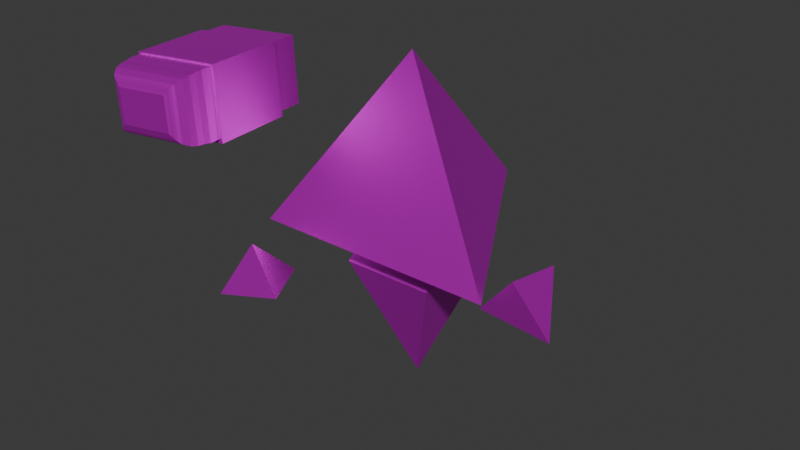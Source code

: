 # Source: personagem_gather.blend  (saved by Blender 4.2.66; exported with 4.5.12 LTS)
import bpy
from mathutils import Matrix  # noqa: F401  (used for matrix-valued properties, if any)

bpy.ops.wm.read_factory_settings(use_empty=True)
scene = bpy.context.scene
scene.name = 'Scene'

# ---- collections
col_collection = bpy.data.collections.new('Collection'); scene.collection.children.link(col_collection)

# ---- images (referenced by path relative to the original .blend; pixels are not part of the script)
import os
ASSET_DIR = os.environ.get("B2B_ASSET_DIR", "")  # directory of the original .blend (textures are referenced by path, not embedded)
HERE = os.path.dirname(os.path.abspath(__file__))  # packed textures are extracted next to this script under _unpacked/

def load_image(name, relpath, width, height, colorspace="sRGB"):
    """Load a texture the original file referenced (path relative to the .blend, or extracted next to this script)."""
    p = next((c for c in (os.path.join(HERE, relpath), os.path.join(ASSET_DIR, relpath)) if relpath and os.path.exists(c)), "")
    if p:
        img = bpy.data.images.load(p, check_existing=True)
        img.name = name
    else:  # same state as the original file: an image datablock whose file is absent (Cycles renders it pink)
        img = bpy.data.images.new(name, width, height)
        img.source = "FILE"
        img.filepath = "//" + (relpath or name)
    img.colorspace_settings.name = colorspace
    return img
img_cabe_a_png = load_image('Cabeça.png', 'texturas personagem/Cabeça.png', 1024, 1024, 'sRGB')
img_resto_do_corpo_png = load_image('resto do corpo.png', 'texturas personagem/resto do corpo.png', 1024, 1024, 'sRGB')
img_borracha_inteira_png = load_image('Borracha inteira.png', 'texturas personagem/Borracha inteira.png', 1024, 1024, 'sRGB')

# ---- materials (node trees are filled in below, after node groups)
mat_material = bpy.data.materials.new('Material')
mat_material_001 = bpy.data.materials.new('Material.001')
mat_material_004 = bpy.data.materials.new('Material.004')
mat_material_002 = bpy.data.materials.new('Material.002')
mat_material_003 = bpy.data.materials.new('Material.003')
mat_material_005 = bpy.data.materials.new('Material.005')

# ---- material node trees
mat_material.use_nodes = True; mat_material.node_tree.nodes.clear()
_N = mat_material.node_tree.nodes; _L = mat_material.node_tree.links
n0 = _N.new('ShaderNodeBsdfPrincipled'); n0.name = 'Principled BSDF'; n0.location = (10, 300)
n0.inputs[1].default_value = 0.8
n0.inputs[3].default_value = 1.4
n1 = _N.new('ShaderNodeOutputMaterial'); n1.name = 'Material Output'; n1.location = (300, 300)
n2 = _N.new('ShaderNodeTexImage'); n2.name = 'Image Texture'; n2.location = (-280, 275)
n2.image = img_cabe_a_png
_L.new(n0.outputs[0], n1.inputs[0])
_L.new(n2.outputs[0], n0.inputs[0])
n1.is_active_output = True
mat_material_001.use_nodes = True; mat_material_001.node_tree.nodes.clear()
_N = mat_material_001.node_tree.nodes; _L = mat_material_001.node_tree.links
n0 = _N.new('ShaderNodeBsdfPrincipled'); n0.name = 'Principled BSDF'; n0.location = (10, 300)
n0.inputs[1].default_value = 0.8
n1 = _N.new('ShaderNodeOutputMaterial'); n1.name = 'Material Output'; n1.location = (300, 300)
n2 = _N.new('ShaderNodeTexImage'); n2.name = 'Image Texture'; n2.location = (-280, 275)
n2.image = img_resto_do_corpo_png
_L.new(n0.outputs[0], n1.inputs[0])
_L.new(n2.outputs[0], n0.inputs[0])
n1.is_active_output = True
mat_material_004.use_nodes = True; mat_material_004.node_tree.nodes.clear()
_N = mat_material_004.node_tree.nodes; _L = mat_material_004.node_tree.links
n0 = _N.new('ShaderNodeBsdfPrincipled'); n0.name = 'Principled BSDF'; n0.location = (10, 300)
n0.inputs[1].default_value = 0.8
n1 = _N.new('ShaderNodeOutputMaterial'); n1.name = 'Material Output'; n1.location = (300, 300)
n2 = _N.new('ShaderNodeTexImage'); n2.name = 'Image Texture'; n2.location = (-280, 275)
n2.image = img_resto_do_corpo_png
_L.new(n0.outputs[0], n1.inputs[0])
_L.new(n2.outputs[0], n0.inputs[0])
n1.is_active_output = True
mat_material_002.use_nodes = True; mat_material_002.node_tree.nodes.clear()
_N = mat_material_002.node_tree.nodes; _L = mat_material_002.node_tree.links
n0 = _N.new('ShaderNodeBsdfPrincipled'); n0.name = 'Principled BSDF'; n0.location = (10, 300)
n0.inputs[1].default_value = 0.8
n1 = _N.new('ShaderNodeOutputMaterial'); n1.name = 'Material Output'; n1.location = (300, 300)
n2 = _N.new('ShaderNodeTexImage'); n2.name = 'Image Texture'; n2.location = (-280, 275)
n2.image = img_resto_do_corpo_png
_L.new(n0.outputs[0], n1.inputs[0])
_L.new(n2.outputs[0], n0.inputs[0])
n1.is_active_output = True
mat_material_003.use_nodes = True; mat_material_003.node_tree.nodes.clear()
_N = mat_material_003.node_tree.nodes; _L = mat_material_003.node_tree.links
n0 = _N.new('ShaderNodeBsdfPrincipled'); n0.name = 'Principled BSDF'; n0.location = (10, 300)
n0.inputs[1].default_value = 0.8
n1 = _N.new('ShaderNodeOutputMaterial'); n1.name = 'Material Output'; n1.location = (300, 300)
n2 = _N.new('ShaderNodeTexImage'); n2.name = 'Image Texture'; n2.location = (-280, 275)
n2.image = img_resto_do_corpo_png
_L.new(n0.outputs[0], n1.inputs[0])
_L.new(n2.outputs[0], n0.inputs[0])
n1.is_active_output = True
mat_material_005.use_nodes = True; mat_material_005.node_tree.nodes.clear()
_N = mat_material_005.node_tree.nodes; _L = mat_material_005.node_tree.links
n0 = _N.new('ShaderNodeBsdfPrincipled'); n0.name = 'Principled BSDF'; n0.location = (10, 300)
n0.inputs[1].default_value = 0.8
n1 = _N.new('ShaderNodeOutputMaterial'); n1.name = 'Material Output'; n1.location = (300, 300)
n2 = _N.new('ShaderNodeTexImage'); n2.name = 'Image Texture'; n2.location = (-280, 275)
n2.image = img_borracha_inteira_png
_L.new(n0.outputs[0], n1.inputs[0])
_L.new(n2.outputs[0], n0.inputs[0])
n1.is_active_output = True

# ---- world
world_world = bpy.data.worlds.new('World'); scene.world = world_world
world_world.use_nodes = True; world_world.node_tree.nodes.clear()
_N = world_world.node_tree.nodes; _L = world_world.node_tree.links
n0 = _N.new('ShaderNodeOutputWorld'); n0.name = 'World Output'; n0.location = (300, 300)
n1 = _N.new('ShaderNodeBackground'); n1.name = 'Background'; n1.location = (10, 300)
n1.inputs[0].default_value = (0.05088, 0.05088, 0.05088, 1.0)
_L.new(n1.outputs[0], n0.inputs[0])
n0.is_active_output = True
world_world.color = (0.05088, 0.05088, 0.05088)
world_world.sun_shadow_jitter_overblur = 0.0

# ---- meshes
me_cone = bpy.data.meshes.new('Cone')
me_cone.from_pydata([(4.172e-07, 1.0, 1.319), (0.866, -0.5, 1.319), (-0.866, -0.5, 1.319), (4.172e-07, -1.192e-07, 2.539)], [], [(0, 3, 1), (0, 1, 2), (1, 3, 2), (2, 3, 0)])
_uv = me_cone.uv_layers.new(name='UVMap')
_uv.uv.foreach_set('vector', [0.49, 0.2636, 0.1308, 0.5404, 0.01944, 0.1008, 0.49, 0.2636, 0.9388, 0.4793, 0.5276, 0.7601, 0.08683, 0.9918, 0.1308, 0.5404, 0.5276, 0.7601, 0.5276, 0.7601, 0.1308, 0.5404, 0.49, 0.2636])
me_cone.materials.append(mat_material)
me_cone.update()
me_cone_001 = bpy.data.meshes.new('Cone.001')
me_cone_001.from_pydata([(4.173e-07, 0.46, 0.88), (0.46, 0.0, 0.88), (4.173e-07, -0.46, 0.88), (-0.46, 0.0, 0.88), (4.173e-07, 0.0, 1.76)], [], [(0, 4, 1), (1, 4, 2), (0, 1, 2, 3), (2, 4, 3), (3, 4, 0)])
_uv = me_cone_001.uv_layers.new(name='UVMap')
_uv.uv.foreach_set('vector', [0.25, 0.49, 0.25, 0.25, 0.49, 0.25, 0.49, 0.25, 0.25, 0.25, 0.25, 0.01, 0.75, 0.49, 0.99, 0.25, 0.75, 0.01, 0.51, 0.25, 0.25, 0.01, 0.25, 0.25, 0.01, 0.25, 0.01, 0.25, 0.25, 0.25, 0.25, 0.49])
me_cone_001.materials.append(mat_material_001)
me_cone_001.update()
me_cone_002 = bpy.data.meshes.new('Cone.002')
me_cone_002.from_pydata([(-6.228e-09, 0.46, -0.88), (0.46, 0.0, -0.88), (-6.228e-09, -0.46, -0.88), (-0.46, 0.0, -0.88), (-6.228e-09, 0.0, 0.0)], [], [(0, 4, 1), (1, 4, 2), (0, 1, 2, 3), (2, 4, 3), (3, 4, 0)])
_uv = me_cone_002.uv_layers.new(name='UVMap')
_uv.uv.foreach_set('vector', [0.25, 0.49, 0.25, 0.25, 0.49, 0.25, 0.49, 0.25, 0.25, 0.25, 0.25, 0.01, 0.75, 0.49, 0.99, 0.25, 0.75, 0.01, 0.51, 0.25, 0.25, 0.01, 0.25, 0.25, 0.01, 0.25, 0.01, 0.25, 0.25, 0.25, 0.25, 0.49])
me_cone_002.materials.append(mat_material_004)
me_cone_002.update()
me_cone_003 = bpy.data.meshes.new('Cone.003')
me_cone_003.from_pydata([(0.01659, 1.471, 0.91), (0.2764, 1.021, 0.91), (-0.2432, 1.021, 0.91), (0.01659, 1.171, 1.21)], [], [(0, 3, 1), (0, 1, 2), (1, 3, 2), (2, 3, 0)])
_uv = me_cone_003.uv_layers.new(name='UVMap')
_uv.uv.foreach_set('vector', [0.25, 0.49, 0.25, 0.25, 0.4578, 0.13, 0.75, 0.49, 0.9578, 0.13, 0.5422, 0.13, 0.4578, 0.13, 0.25, 0.25, 0.04215, 0.13, 0.04215, 0.13, 0.25, 0.25, 0.25, 0.49])
me_cone_003.materials.append(mat_material_002)
me_cone_003.update()
me_cone_004 = bpy.data.meshes.new('Cone.004')
me_cone_004.from_pydata([(0.9621, -0.2701, 0.9115), (1.222, -0.7201, 0.9115), (0.7023, -0.7201, 0.9115), (0.9621, -0.5701, 1.212)], [], [(0, 3, 1), (0, 1, 2), (1, 3, 2), (2, 3, 0)])
_uv = me_cone_004.uv_layers.new(name='UVMap')
_uv.uv.foreach_set('vector', [0.25, 0.49, 0.25, 0.25, 0.4578, 0.13, 0.75, 0.49, 0.9578, 0.13, 0.5422, 0.13, 0.4578, 0.13, 0.25, 0.25, 0.04215, 0.13, 0.04215, 0.13, 0.25, 0.25, 0.25, 0.49])
me_cone_004.materials.append(mat_material_003)
me_cone_004.update()
me_cube_003 = bpy.data.meshes.new('Cube.003')
me_cube_003.from_pydata([(-3.016, 4.11, 1.013), (-3.016, 4.11, 2.32), (-3.016, 5.273, 1.013), (-3.016, 5.273, 2.32), (-1.549, 4.11, 1.013), (-1.549, 4.11, 2.32), (-1.549, 5.273, 1.013), (-1.549, 5.273, 2.32), (-1.588, 4.178, 0.5718), (-1.588, 5.245, 0.5718), (-2.973, 4.178, 0.5718), (-2.973, 5.245, 0.5718), (-2.46, 4.732, 3.02), (-2.973, 5.245, 2.507), (-2.717, 4.989, 3.02), (-2.755, 5.027, 3.003), (-2.795, 5.067, 2.989), (-2.833, 5.105, 2.97), (-2.867, 5.139, 2.939), (-2.923, 5.195, 2.834), (-2.947, 5.219, 2.725), (-2.957, 5.229, 2.616), (-2.101, 4.732, 3.02), (-1.588, 5.245, 2.507), (-1.845, 4.989, 3.02), (-1.806, 5.027, 3.003), (-1.766, 5.067, 2.989), (-1.728, 5.105, 2.97), (-1.694, 5.139, 2.939), (-1.638, 5.195, 2.834), (-1.614, 5.219, 2.725), (-1.604, 5.229, 2.616), (-2.101, 4.692, 3.02), (-1.588, 4.178, 2.507), (-1.845, 4.435, 3.02), (-1.806, 4.396, 3.003), (-1.766, 4.356, 2.989), (-1.728, 4.318, 2.97), (-1.694, 4.285, 2.939), (-1.638, 4.228, 2.834), (-1.614, 4.205, 2.725), (-1.604, 4.195, 2.616), (-2.46, 4.692, 3.02), (-2.973, 4.178, 2.507), (-2.717, 4.435, 3.02), (-2.755, 4.396, 3.003), (-2.795, 4.356, 2.989), (-2.833, 4.318, 2.97), (-2.867, 4.285, 2.939), (-2.923, 4.228, 2.834), (-2.947, 4.205, 2.725), (-2.957, 4.195, 2.616)], [], [(0, 1, 3, 2), (2, 3, 7, 6), (6, 7, 5, 4), (4, 5, 1, 0), (2, 6, 4, 0), (7, 3, 1, 5), (9, 8, 10, 11), (9, 23, 33, 8), (32, 22, 12, 42), (10, 8, 33, 43), (10, 43, 13, 11), (12, 22, 24, 14), (14, 24, 25, 15), (15, 25, 26, 16), (16, 26, 27, 17), (17, 27, 28, 18), (18, 28, 29, 19), (19, 29, 30, 20), (20, 30, 31, 21), (21, 31, 23, 13), (33, 23, 31, 41), (41, 31, 30, 40), (40, 30, 29, 39), (39, 29, 28, 38), (38, 28, 27, 37), (37, 27, 26, 36), (36, 26, 25, 35), (35, 25, 24, 34), (34, 24, 22, 32), (32, 42, 44, 34), (34, 44, 45, 35), (35, 45, 46, 36), (36, 46, 47, 37), (37, 47, 48, 38), (38, 48, 49, 39), (39, 49, 50, 40), (40, 50, 51, 41), (41, 51, 43, 33), (13, 43, 51, 21), (21, 51, 50, 20), (20, 50, 49, 19), (19, 49, 48, 18), (18, 48, 47, 17), (17, 47, 46, 16), (16, 46, 45, 15), (15, 45, 44, 14), (14, 44, 42, 12), (9, 11, 13, 23)])
_uv = me_cube_003.uv_layers.new(name='UVMap')
_uv.uv.foreach_set('vector', [0.2618, 0.9466, 0.02513, 0.9466, 0.02513, 0.7358, 0.2618, 0.7358, 0.2618, 0.7358, 0.02513, 0.7358, 0.02513, 0.47, 0.2618, 0.47, 0.2618, 0.47, 0.02513, 0.47, 0.02513, 0.2593, 0.2618, 0.2593, 0.4985, 0.7358, 0.2618, 0.7358, 0.2618, 0.47, 0.4985, 0.47, 0.6684, 0.9795, 0.9786, 0.9795, 0.9786, 0.7336, 0.6684, 0.7336, 0.9786, 0.9795, 0.6684, 0.9795, 0.6684, 0.7336, 0.9786, 0.7336, 0.9743, 0.5513, 0.9743, 0.3258, 0.6815, 0.3258, 0.6815, 0.5513, 0.9412, 0.01648, 0.9412, 0.4254, 0.7157, 0.4254, 0.7157, 0.01648, 0.8658, 0.4343, 0.8658, 0.4427, 0.7901, 0.4427, 0.7901, 0.4343, 0.6815, 0.01648, 0.9743, 0.01648, 0.9743, 0.4254, 0.6815, 0.4254, 0.7157, 0.01648, 0.7157, 0.4254, 0.9412, 0.4254, 0.9412, 0.01648, 0.7901, 0.4427, 0.8658, 0.4427, 0.9201, 0.497, 0.7358, 0.497, 0.7358, 0.497, 0.9201, 0.497, 0.9283, 0.5052, 0.7276, 0.5052, 0.7276, 0.5052, 0.9283, 0.5052, 0.9367, 0.5136, 0.7192, 0.5136, 0.7192, 0.5136, 0.9367, 0.5136, 0.9447, 0.5217, 0.7111, 0.5217, 0.7111, 0.5217, 0.9447, 0.5217, 0.9519, 0.5288, 0.704, 0.5288, 0.704, 0.5167, 0.9519, 0.5167, 0.9638, 0.4944, 0.6921, 0.4944, 0.6921, 0.4944, 0.9638, 0.4944, 0.9687, 0.4716, 0.6872, 0.4716, 0.6872, 0.4716, 0.9687, 0.4716, 0.9708, 0.4484, 0.6851, 0.4484, 0.6851, 0.4484, 0.9708, 0.4484, 0.9743, 0.4254, 0.6815, 0.4254, 0.7157, 0.4254, 0.9412, 0.4254, 0.9376, 0.4484, 0.7192, 0.4484, 0.7192, 0.4484, 0.9376, 0.4484, 0.9355, 0.4716, 0.7213, 0.4716, 0.7213, 0.4716, 0.9355, 0.4716, 0.9306, 0.4944, 0.7262, 0.4944, 0.7262, 0.4944, 0.9306, 0.4944, 0.9187, 0.5167, 0.7382, 0.5167, 0.9519, 0.3483, 0.9519, 0.5288, 0.9447, 0.5217, 0.9447, 0.3554, 0.9447, 0.3554, 0.9447, 0.5217, 0.9367, 0.5136, 0.9367, 0.3634, 0.9367, 0.3634, 0.9367, 0.5136, 0.9283, 0.5052, 0.9283, 0.3718, 0.9283, 0.3718, 0.9283, 0.5052, 0.9201, 0.497, 0.9201, 0.3801, 0.9201, 0.3801, 0.9201, 0.497, 0.8658, 0.4427, 0.8658, 0.4343, 0.8658, 0.4343, 0.7901, 0.4343, 0.7358, 0.3801, 0.9201, 0.3801, 0.9201, 0.3801, 0.7358, 0.3801, 0.7276, 0.3718, 0.9283, 0.3718, 0.9283, 0.3718, 0.7276, 0.3718, 0.7192, 0.3634, 0.9367, 0.3634, 0.9367, 0.3634, 0.7192, 0.3634, 0.7111, 0.3554, 0.9447, 0.3554, 0.9447, 0.3554, 0.7111, 0.3554, 0.704, 0.3483, 0.9519, 0.3483, 0.9519, 0.5167, 0.704, 0.5167, 0.6921, 0.4944, 0.9638, 0.4944, 0.9638, 0.4944, 0.6921, 0.4944, 0.6872, 0.4716, 0.9687, 0.4716, 0.9687, 0.4716, 0.6872, 0.4716, 0.6851, 0.4484, 0.9708, 0.4484, 0.9708, 0.4484, 0.6851, 0.4484, 0.6815, 0.4254, 0.9743, 0.4254, 0.9412, 0.4254, 0.7157, 0.4254, 0.7192, 0.4484, 0.9376, 0.4484, 0.9376, 0.4484, 0.7192, 0.4484, 0.7213, 0.4716, 0.9355, 0.4716, 0.9355, 0.4716, 0.7213, 0.4716, 0.7262, 0.4944, 0.9306, 0.4944, 0.9306, 0.4944, 0.7262, 0.4944, 0.7382, 0.5167, 0.9187, 0.5167, 0.704, 0.5288, 0.704, 0.3483, 0.7111, 0.3554, 0.7111, 0.5217, 0.7111, 0.5217, 0.7111, 0.3554, 0.7192, 0.3634, 0.7192, 0.5136, 0.7192, 0.5136, 0.7192, 0.3634, 0.7276, 0.3718, 0.7276, 0.5052, 0.7276, 0.5052, 0.7276, 0.3718, 0.7358, 0.3801, 0.7358, 0.497, 0.7358, 0.497, 0.7358, 0.3801, 0.7901, 0.4343, 0.7901, 0.4427, 0.9743, 0.01648, 0.6815, 0.01648, 0.6815, 0.4254, 0.9743, 0.4254])
me_cube_003.materials.append(mat_material_005)
me_cube_003.update()

# ---- objects
ob_cabe_a = bpy.data.objects.new('Cabeça', me_cone)
ob_corpo_cima = bpy.data.objects.new('Corpo cima', me_cone_001)
ob_corpo_baixo = bpy.data.objects.new('Corpo baixo', me_cone_002)
ob_m_o_esquerda = bpy.data.objects.new('Mão esquerda', me_cone_003)
ob_m_o_direita = bpy.data.objects.new('Mão direita', me_cone_004)
ob_borracha = bpy.data.objects.new('Borracha', me_cube_003)

# ---- transforms, parenting, visibility, modifiers, constraints
ob_cabe_a.location = (0.2265, -0.1493, -0.5623)
ob_cabe_a.rotation_euler = (-0.03, 0.05181, 4.188)
ob_corpo_cima.location = (0.2265, -0.2257, -0.3588)
ob_corpo_cima.rotation_euler = (0.0, -0.0, 3.927)
ob_corpo_baixo.location = (0.2265, -0.2257, -0.3588)
ob_corpo_baixo.rotation_euler = (-0.0, 3.142, 3.927)
ob_m_o_esquerda.location = (0.2265, 0.6666, 0.2908)
ob_m_o_esquerda.rotation_euler = (-0.4002, 0.5109, 4.019)
ob_m_o_direita.location = (0.7501, -0.427, -0.1926)
ob_m_o_direita.rotation_euler = (0.2416, 0.1335, 4.253)
ob_borracha.location = (0.2265, -0.2257, -0.195)
ob_borracha.rotation_euler = (-1.577, 3.206, 3.232)
ob_borracha.scale = (0.4185, 0.4185, 0.4185)

# ---- collection membership
col_collection.objects.link(ob_cabe_a)
col_collection.objects.link(ob_corpo_cima)
col_collection.objects.link(ob_corpo_baixo)
col_collection.objects.link(ob_m_o_esquerda)
col_collection.objects.link(ob_m_o_direita)
col_collection.objects.link(ob_borracha)

# ---- scene / render settings (as saved in the file)
scene.frame_start = 0; scene.frame_end = 40; scene.frame_set(23)
scene.render.engine = 'BLENDER_EEVEE_NEXT'
bpy.context.view_layer.update()

# ---- added for rendering (the .blend has no active camera and no usable light): camera, sun
cam_auto = bpy.data.cameras.new('AutoCamera')
cam_auto.lens = 50.0
cam_auto.sensor_width = 36.0
cam_auto.clip_end = 1000.0
ob_auto_camera = bpy.data.objects.new('AutoCamera', cam_auto)
scene.collection.objects.link(ob_auto_camera)
ob_auto_camera.location = (4.24185, -5.23518, 4.05092)
ob_auto_camera.rotation_euler = (1.09748, -7.21219e-08, 0.694738)
scene.camera = ob_auto_camera
light_auto_sun = bpy.data.lights.new('AutoSun', 'SUN')
light_auto_sun.energy = 3.0
light_auto_sun.angle = 0.0523599
ob_auto_sun = bpy.data.objects.new('AutoSun', light_auto_sun)
scene.collection.objects.link(ob_auto_sun)
ob_auto_sun.rotation_euler = (0.872665, 0.174533, 0.523599)
bpy.context.view_layer.update()
